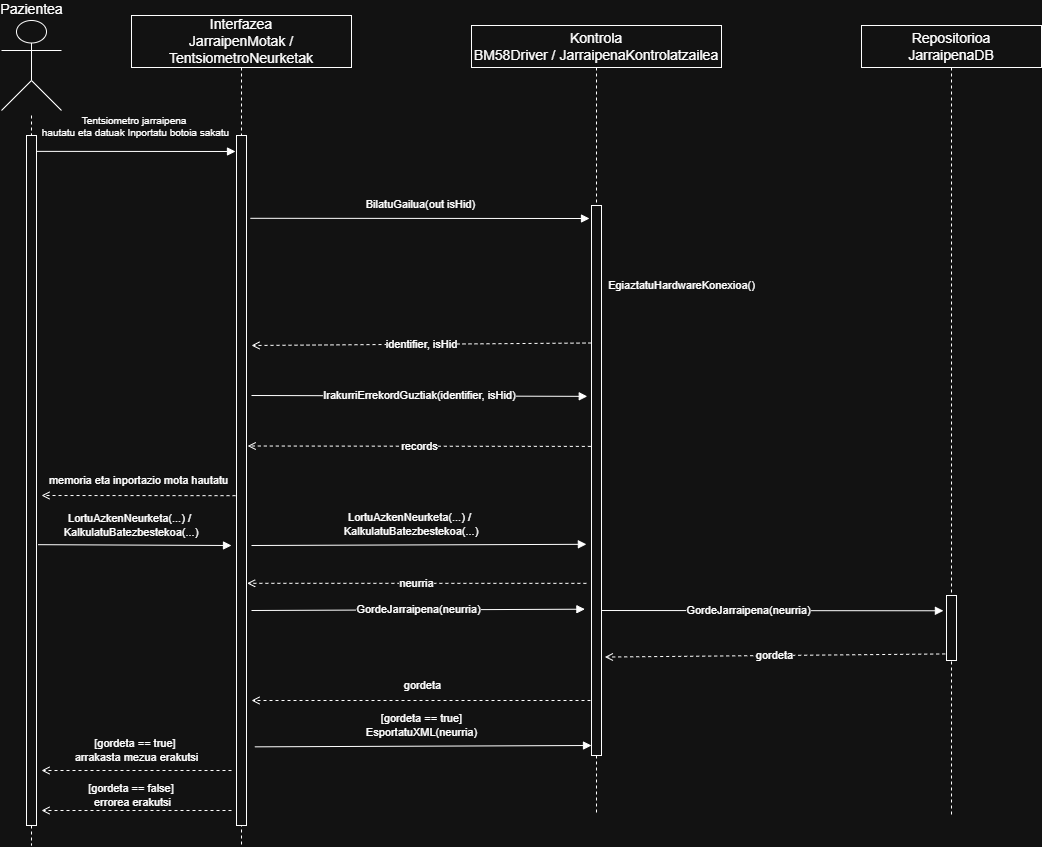

The diagram above was exported from draw.io. Its source (the exported page's mxGraphModel, read from the mxfile embedded in the PNG):
<mxGraphModel dx="906" dy="544" grid="1" gridSize="10" guides="1" tooltips="1" connect="1" arrows="1" fold="1" page="1" pageScale="1" pageWidth="1550" pageHeight="980" math="0" shadow="0">
  <root>
    <mxCell id="0" />
    <mxCell id="1" parent="0" />
    <mxCell id="actor" parent="1" style="shape=umlActor;html=1;verticalLabelPosition=top;verticalAlign=bottom;outlineConnect=0;fontSize=14;" value="Pazientea" vertex="1">
      <mxGeometry height="90" width="60" x="50" y="35" as="geometry" />
    </mxCell>
    <mxCell id="box1" parent="1" style="rounded=0;whiteSpace=wrap;html=1;fontSize=14;align=center;verticalAlign=middle;" value="Interfazea&lt;div&gt;JarraipenMotak / TentsiometroNeurketak&lt;/div&gt;" vertex="1">
      <mxGeometry height="52" width="220" x="180" y="30" as="geometry" />
    </mxCell>
    <mxCell id="box2" parent="1" style="rounded=0;whiteSpace=wrap;html=1;fontSize=14;align=center;verticalAlign=middle;" value="Kontrola&lt;div&gt;BM58Driver / JarraipenaKontrolatzailea&lt;/div&gt;" vertex="1">
      <mxGeometry height="42" width="250" x="520" y="40" as="geometry" />
    </mxCell>
    <mxCell id="box3" parent="1" style="rounded=0;whiteSpace=wrap;html=1;fontSize=14;align=center;verticalAlign=middle;" value="Repositorioa&lt;div&gt;JarraipenaDB&lt;/div&gt;" vertex="1">
      <mxGeometry height="42" width="180" x="910" y="40" as="geometry" />
    </mxCell>
    <mxCell id="l1" edge="1" parent="1" source="kMvbIEqVzeK0yGzIIs2W-3" style="html=1;endArrow=none;startArrow=none;dashed=1;strokeWidth=1;rounded=0;" value="">
      <mxGeometry relative="1" as="geometry">
        <mxPoint x="80" y="130" as="sourcePoint" />
        <mxPoint x="80" y="860" as="targetPoint" />
      </mxGeometry>
    </mxCell>
    <mxCell id="l2" edge="1" parent="1" style="html=1;endArrow=none;startArrow=none;dashed=1;strokeWidth=1;rounded=0;" value="">
      <mxGeometry relative="1" as="geometry">
        <mxPoint x="290" y="82" as="sourcePoint" />
        <mxPoint x="290" y="860" as="targetPoint" />
      </mxGeometry>
    </mxCell>
    <mxCell id="l3" edge="1" parent="1" source="a2" style="html=1;endArrow=none;startArrow=none;dashed=1;strokeWidth=1;rounded=0;" value="">
      <mxGeometry relative="1" as="geometry">
        <mxPoint x="645" y="82" as="sourcePoint" />
        <mxPoint x="645" y="830" as="targetPoint" />
      </mxGeometry>
    </mxCell>
    <mxCell id="l4" edge="1" parent="1" style="html=1;endArrow=none;startArrow=none;dashed=1;strokeWidth=1;rounded=0;" value="">
      <mxGeometry relative="1" as="geometry">
        <mxPoint x="1000" y="82" as="sourcePoint" />
        <mxPoint x="1000" y="830" as="targetPoint" />
      </mxGeometry>
    </mxCell>
    <mxCell id="a1" parent="1" style="rounded=0;whiteSpace=wrap;html=1;" value="" vertex="1">
      <mxGeometry height="690" width="10" x="285" y="150" as="geometry" />
    </mxCell>
    <mxCell id="a3" parent="1" style="rounded=0;whiteSpace=wrap;html=1;" value="" vertex="1">
      <mxGeometry height="65" width="10" x="995" y="610" as="geometry" />
    </mxCell>
    <mxCell id="m1" edge="1" parent="1" source="kMvbIEqVzeK0yGzIIs2W-3" style="html=1;endArrow=block;strokeWidth=1;rounded=0;fontSize=10;exitX=0.935;exitY=0.023;exitDx=0;exitDy=0;exitPerimeter=0;" value="Tentsiometro jarraipena&amp;nbsp;&lt;div&gt;&lt;span style=&quot;background-color: light-dark(#ffffff, var(--ge-dark-color, #121212)); color: light-dark(rgb(0, 0, 0), rgb(255, 255, 255));&quot;&gt;hautatu eta datuak Inportatu botoia sakatu&lt;/span&gt;&lt;/div&gt;">
      <mxGeometry relative="1" y="25" as="geometry">
        <mxPoint as="offset" />
        <mxPoint x="80" y="165" as="sourcePoint" />
        <mxPoint x="284" y="166" as="targetPoint" />
      </mxGeometry>
    </mxCell>
    <mxCell id="m2" edge="1" parent="1" source="a1" style="html=1;endArrow=block;strokeWidth=1;rounded=0;exitX=1.393;exitY=0.12;exitDx=0;exitDy=0;exitPerimeter=0;" value="BilatuGailua(out isHid)">
      <mxGeometry relative="1" x="0.0076" y="14" as="geometry">
        <mxPoint as="offset" />
        <mxPoint x="290" y="235" as="sourcePoint" />
        <mxPoint x="638" y="233" as="targetPoint" />
      </mxGeometry>
    </mxCell>
    <mxCell id="m3" edge="1" parent="1" style="html=1;endArrow=block;strokeWidth=1;rounded=0;" value="EgiaztatuHardwareKonexioa()">
      <mxGeometry relative="1" x="-0.1429" y="85" as="geometry">
        <mxPoint as="offset" />
        <mxPoint x="645" y="285" as="sourcePoint" />
        <mxPoint x="645" y="320" as="targetPoint" />
      </mxGeometry>
    </mxCell>
    <mxCell id="m4" edge="1" parent="1" source="a2" style="html=1;endArrow=open;dashed=1;strokeWidth=1;rounded=0;exitX=0;exitY=0.25;exitDx=0;exitDy=0;" value="identifier, isHid">
      <mxGeometry relative="1" as="geometry">
        <mxPoint x="620" y="360" as="sourcePoint" />
        <mxPoint x="300" y="360" as="targetPoint" />
      </mxGeometry>
    </mxCell>
    <mxCell id="m5" edge="1" parent="1" style="html=1;endArrow=block;strokeWidth=1;rounded=0;entryX=-0.422;entryY=0.347;entryDx=0;entryDy=0;entryPerimeter=0;" target="a2" value="IrakurriErrekordGuztiak(identifier, isHid)">
      <mxGeometry relative="1" as="geometry">
        <mxPoint x="300" y="410" as="sourcePoint" />
        <mxPoint x="610" y="410" as="targetPoint" />
      </mxGeometry>
    </mxCell>
    <mxCell id="m6" edge="1" parent="1" source="a2" style="html=1;endArrow=open;dashed=1;strokeWidth=1;rounded=0;entryX=1.117;entryY=0.45;entryDx=0;entryDy=0;entryPerimeter=0;exitX=-0.067;exitY=0.438;exitDx=0;exitDy=0;exitPerimeter=0;" target="a1" value="records">
      <mxGeometry relative="1" as="geometry">
        <mxPoint x="600" y="461" as="sourcePoint" />
        <mxPoint x="330" y="470" as="targetPoint" />
      </mxGeometry>
    </mxCell>
    <mxCell id="m7" edge="1" parent="1" source="a1" style="html=1;endArrow=open;dashed=1;strokeWidth=1;rounded=0;exitX=-0.097;exitY=0.522;exitDx=0;exitDy=0;exitPerimeter=0;" value="memoria eta inportazio mota hautatu">
      <mxGeometry relative="1" y="-15" as="geometry">
        <mxPoint x="270" y="470" as="sourcePoint" />
        <mxPoint x="90" y="510" as="targetPoint" />
      </mxGeometry>
    </mxCell>
    <mxCell id="m8" edge="1" parent="1" source="kMvbIEqVzeK0yGzIIs2W-3" style="html=1;endArrow=block;strokeWidth=1;rounded=0;exitX=1.151;exitY=0.593;exitDx=0;exitDy=0;exitPerimeter=0;" value="LortuAzkenNeurketa(...) /&lt;div&gt;&amp;nbsp;KalkulatuBatezbestekoa(...)&lt;/div&gt;">
      <mxGeometry relative="1" x="-0.0526" y="20" as="geometry">
        <mxPoint as="offset" />
        <mxPoint x="90" y="560" as="sourcePoint" />
        <mxPoint x="280" y="560" as="targetPoint" />
      </mxGeometry>
    </mxCell>
    <mxCell id="m9" edge="1" parent="1" source="a2" style="html=1;endArrow=open;dashed=1;strokeWidth=1;rounded=0;entryX=1.062;entryY=0.649;entryDx=0;entryDy=0;entryPerimeter=0;exitX=-0.511;exitY=0.687;exitDx=0;exitDy=0;exitPerimeter=0;" target="a1" value="neurria">
      <mxGeometry relative="1" as="geometry">
        <mxPoint x="600" y="630" as="sourcePoint" />
        <mxPoint x="300" y="600" as="targetPoint" />
      </mxGeometry>
    </mxCell>
    <mxCell id="m10" edge="1" parent="1" style="html=1;endArrow=block;strokeWidth=1;rounded=0;entryX=-0.66;entryY=0.734;entryDx=0;entryDy=0;entryPerimeter=0;" target="a2" value="GordeJarraipena(neurria)">
      <mxGeometry relative="1" as="geometry">
        <mxPoint x="300" y="625" as="sourcePoint" />
        <mxPoint x="620" y="670" as="targetPoint" />
      </mxGeometry>
    </mxCell>
    <mxCell id="m11" edge="1" parent="1" style="html=1;endArrow=block;strokeWidth=1;rounded=0;entryX=-0.307;entryY=0.235;entryDx=0;entryDy=0;entryPerimeter=0;" target="a3" value="GordeJarraipena(neurria)">
      <mxGeometry relative="1" x="-0.1268" as="geometry">
        <mxPoint x="1" as="offset" />
        <mxPoint x="645" y="625" as="sourcePoint" />
        <mxPoint x="1000" y="625" as="targetPoint" />
      </mxGeometry>
    </mxCell>
    <mxCell id="m12" edge="1" parent="1" source="a3" style="html=1;endArrow=open;dashed=1;strokeWidth=1;rounded=0;exitX=-0.131;exitY=0.899;exitDx=0;exitDy=0;exitPerimeter=0;entryX=1.338;entryY=0.821;entryDx=0;entryDy=0;entryPerimeter=0;" target="a2" value="gordeta">
      <mxGeometry relative="1" as="geometry">
        <mxPoint x="1000" y="670" as="sourcePoint" />
        <mxPoint x="645" y="670" as="targetPoint" />
      </mxGeometry>
    </mxCell>
    <mxCell id="m13" edge="1" parent="1" style="html=1;endArrow=open;dashed=1;strokeWidth=1;rounded=0;" value="gordeta">
      <mxGeometry relative="1" x="0.0145" y="-15" as="geometry">
        <mxPoint x="1" as="offset" />
        <mxPoint x="645" y="715" as="sourcePoint" />
        <mxPoint x="300" y="715" as="targetPoint" />
      </mxGeometry>
    </mxCell>
    <mxCell id="m14" edge="1" parent="1" source="a1" style="html=1;endArrow=block;strokeWidth=1;rounded=0;exitX=1.833;exitY=0.886;exitDx=0;exitDy=0;exitPerimeter=0;" value="[gordeta == true]&lt;div&gt;EsportatuXML(neurria)&lt;/div&gt;">
      <mxGeometry relative="1" x="-0.0094" y="21" as="geometry">
        <mxPoint as="offset" />
        <mxPoint x="291.26" y="760.99" as="sourcePoint" />
        <mxPoint x="640" y="760" as="targetPoint" />
      </mxGeometry>
    </mxCell>
    <mxCell id="m15" edge="1" parent="1" style="html=1;endArrow=open;dashed=1;strokeWidth=1;rounded=0;" value="[gordeta == true]&amp;nbsp;&lt;div&gt;arrakasta mezua erakutsi&lt;/div&gt;">
      <mxGeometry relative="1" y="-20" as="geometry">
        <mxPoint x="280" y="785" as="sourcePoint" />
        <mxPoint x="90" y="785" as="targetPoint" />
      </mxGeometry>
    </mxCell>
    <mxCell id="m16" edge="1" parent="1" style="html=1;endArrow=open;dashed=1;strokeWidth=1;rounded=0;" value="[gordeta == false]&amp;nbsp;&lt;div&gt;errorea erakutsi&lt;/div&gt;">
      <mxGeometry relative="1" x="0.0476" y="-15" as="geometry">
        <mxPoint as="offset" />
        <mxPoint x="280" y="825" as="sourcePoint" />
        <mxPoint x="90" y="825" as="targetPoint" />
      </mxGeometry>
    </mxCell>
    <mxCell id="kMvbIEqVzeK0yGzIIs2W-2" edge="1" parent="1" style="html=1;endArrow=block;strokeWidth=1;rounded=0;entryX=-0.511;entryY=0.616;entryDx=0;entryDy=0;entryPerimeter=0;" target="a2" value="LortuAzkenNeurketa(...) /&lt;div&gt;&amp;nbsp;KalkulatuBatezbestekoa(...)&lt;/div&gt;">
      <mxGeometry relative="1" x="-0.0526" y="20" as="geometry">
        <mxPoint as="offset" />
        <mxPoint x="300" y="560" as="sourcePoint" />
        <mxPoint x="630" y="570" as="targetPoint" />
      </mxGeometry>
    </mxCell>
    <mxCell id="kMvbIEqVzeK0yGzIIs2W-4" edge="1" parent="1" style="html=1;endArrow=none;startArrow=none;dashed=1;strokeWidth=1;rounded=0;" target="kMvbIEqVzeK0yGzIIs2W-3" value="">
      <mxGeometry relative="1" as="geometry">
        <mxPoint x="80" y="130" as="sourcePoint" />
        <mxPoint x="80" y="850" as="targetPoint" />
      </mxGeometry>
    </mxCell>
    <mxCell id="kMvbIEqVzeK0yGzIIs2W-3" parent="1" style="rounded=0;whiteSpace=wrap;html=1;" value="" vertex="1">
      <mxGeometry height="690" width="10" x="75" y="150" as="geometry" />
    </mxCell>
    <mxCell id="kMvbIEqVzeK0yGzIIs2W-5" edge="1" parent="1" style="html=1;endArrow=none;startArrow=none;dashed=1;strokeWidth=1;rounded=0;" target="a2" value="">
      <mxGeometry relative="1" as="geometry">
        <mxPoint x="645" y="82" as="sourcePoint" />
        <mxPoint x="645" y="830" as="targetPoint" />
      </mxGeometry>
    </mxCell>
    <mxCell id="a2" parent="1" style="rounded=0;whiteSpace=wrap;html=1;" value="" vertex="1">
      <mxGeometry height="550" width="10" x="640" y="220" as="geometry" />
    </mxCell>
  </root>
</mxGraphModel>